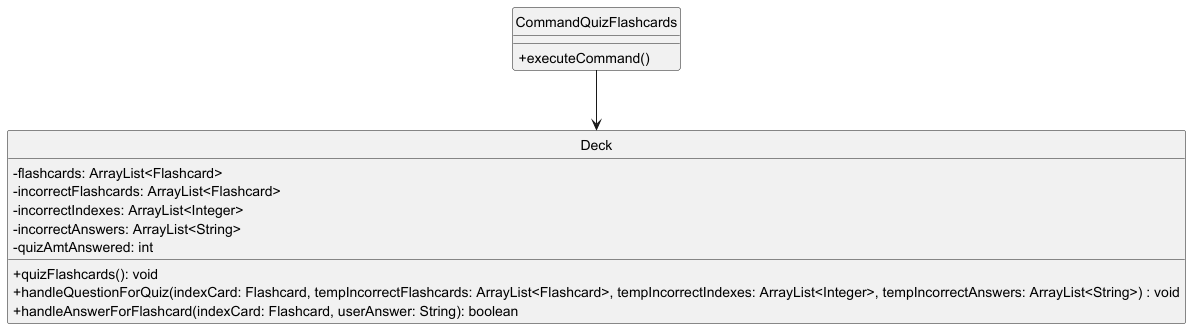

The diagram above was rendered by PlantUML. Its source (embedded in the PNG):
@startuml
hide circle
skinparam classAttributeIconSize 0
class CommandQuizFlashcards {
  + executeCommand()
}

class Deck {
  - flashcards: ArrayList<Flashcard>
  - incorrectFlashcards: ArrayList<Flashcard>
  - incorrectIndexes: ArrayList<Integer> 
  - incorrectAnswers: ArrayList<String> 
  - quizAmtAnswered: int
  +  quizFlashcards(): void
  + handleQuestionForQuiz(indexCard: Flashcard, tempIncorrectFlashcards: ArrayList<Flashcard>, tempIncorrectIndexes: ArrayList<Integer>, tempIncorrectAnswers: ArrayList<String>) : void
  + handleAnswerForFlashcard(indexCard: Flashcard, userAnswer: String): boolean
}

CommandQuizFlashcards --> Deck
@enduml